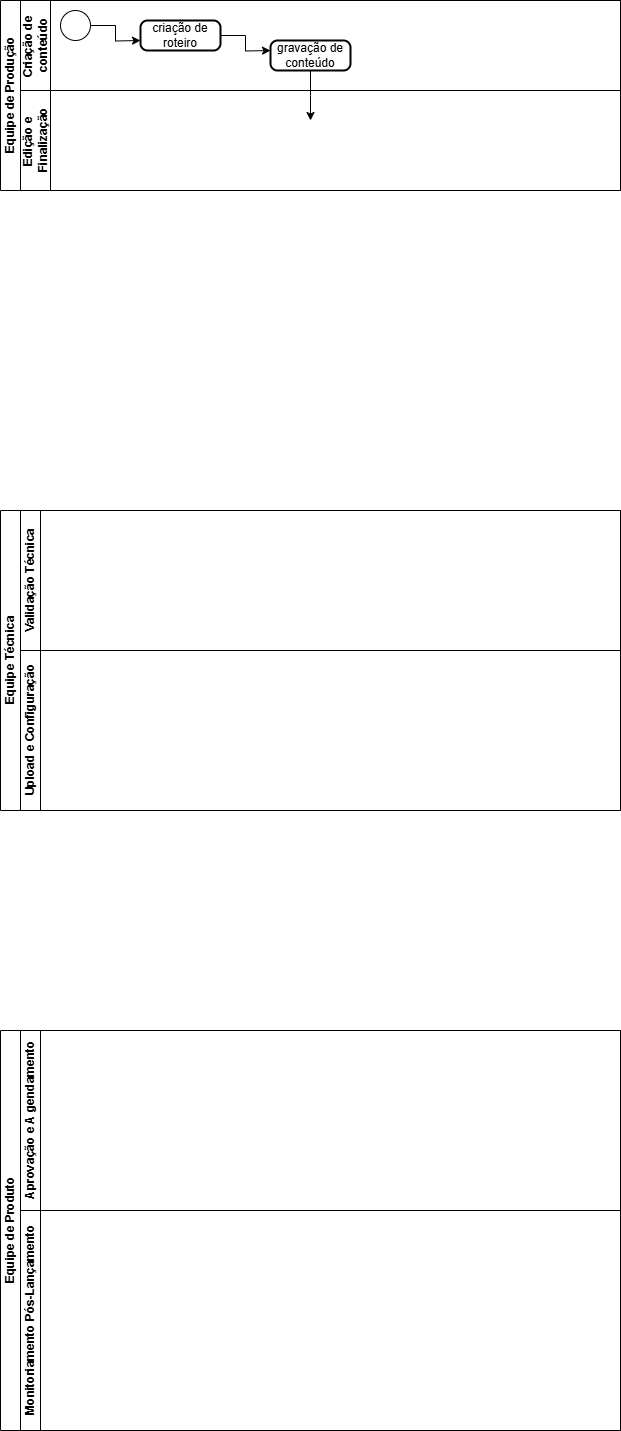

The diagram above was exported from draw.io. Its source (the exported page's mxGraphModel, read from the mxfile embedded in the PNG):
<mxGraphModel dx="872" dy="387" grid="1" gridSize="10" guides="1" tooltips="1" connect="1" arrows="1" fold="1" page="1" pageScale="1" pageWidth="827" pageHeight="1169" math="0" shadow="0">
  <root>
    <mxCell id="0" />
    <mxCell id="1" parent="0" />
    <mxCell id="GgeO61miiB5zIxuMxcz8-1" value="&lt;font style=&quot;vertical-align: inherit;&quot;&gt;&lt;font style=&quot;vertical-align: inherit;&quot;&gt;Equipe de Produção&lt;/font&gt;&lt;/font&gt;" style="swimlane;childLayout=stackLayout;resizeParent=1;resizeParentMax=0;horizontal=0;startSize=20;horizontalStack=0;html=1;" vertex="1" parent="1">
      <mxGeometry x="100" y="130" width="620" height="190" as="geometry">
        <mxRectangle x="30" y="40" width="40" height="50" as="alternateBounds" />
      </mxGeometry>
    </mxCell>
    <mxCell id="GgeO61miiB5zIxuMxcz8-2" value="&lt;font style=&quot;vertical-align: inherit;&quot;&gt;&lt;font style=&quot;vertical-align: inherit;&quot;&gt;Criação de&amp;nbsp;&lt;/font&gt;&lt;/font&gt;&lt;div&gt;&lt;font style=&quot;vertical-align: inherit;&quot;&gt;&lt;font style=&quot;vertical-align: inherit;&quot;&gt;conteúdo&lt;/font&gt;&lt;/font&gt;&lt;/div&gt;" style="swimlane;startSize=30;horizontal=0;html=1;" vertex="1" parent="GgeO61miiB5zIxuMxcz8-1">
      <mxGeometry x="20" width="600" height="90" as="geometry">
        <mxRectangle x="20" width="600" height="30" as="alternateBounds" />
      </mxGeometry>
    </mxCell>
    <mxCell id="GgeO61miiB5zIxuMxcz8-17" style="edgeStyle=orthogonalEdgeStyle;rounded=0;orthogonalLoop=1;jettySize=auto;html=1;" edge="1" parent="GgeO61miiB5zIxuMxcz8-2" source="GgeO61miiB5zIxuMxcz8-16">
      <mxGeometry relative="1" as="geometry">
        <mxPoint x="120" y="40" as="targetPoint" />
      </mxGeometry>
    </mxCell>
    <mxCell id="GgeO61miiB5zIxuMxcz8-16" value="" style="verticalLabelPosition=bottom;verticalAlign=top;html=1;shape=mxgraph.flowchart.on-page_reference;" vertex="1" parent="GgeO61miiB5zIxuMxcz8-2">
      <mxGeometry x="40" y="10" width="30" height="30" as="geometry" />
    </mxCell>
    <mxCell id="GgeO61miiB5zIxuMxcz8-19" style="edgeStyle=orthogonalEdgeStyle;rounded=0;orthogonalLoop=1;jettySize=auto;html=1;" edge="1" parent="GgeO61miiB5zIxuMxcz8-2" source="GgeO61miiB5zIxuMxcz8-18">
      <mxGeometry relative="1" as="geometry">
        <mxPoint x="250" y="50" as="targetPoint" />
      </mxGeometry>
    </mxCell>
    <mxCell id="GgeO61miiB5zIxuMxcz8-18" value="criação de roteiro" style="rounded=1;whiteSpace=wrap;html=1;absoluteArcSize=1;arcSize=14;strokeWidth=2;" vertex="1" parent="GgeO61miiB5zIxuMxcz8-2">
      <mxGeometry x="120" y="20" width="80" height="30" as="geometry" />
    </mxCell>
    <mxCell id="GgeO61miiB5zIxuMxcz8-23" style="edgeStyle=orthogonalEdgeStyle;rounded=0;orthogonalLoop=1;jettySize=auto;html=1;" edge="1" parent="GgeO61miiB5zIxuMxcz8-2" source="GgeO61miiB5zIxuMxcz8-21">
      <mxGeometry relative="1" as="geometry">
        <mxPoint x="290" y="120" as="targetPoint" />
      </mxGeometry>
    </mxCell>
    <mxCell id="GgeO61miiB5zIxuMxcz8-21" value="gravação de conteúdo" style="rounded=1;whiteSpace=wrap;html=1;absoluteArcSize=1;arcSize=14;strokeWidth=2;" vertex="1" parent="GgeO61miiB5zIxuMxcz8-2">
      <mxGeometry x="250" y="40" width="80" height="30" as="geometry" />
    </mxCell>
    <mxCell id="GgeO61miiB5zIxuMxcz8-4" value="Edição e&amp;nbsp;&lt;div&gt;Finalização&lt;/div&gt;" style="swimlane;startSize=30;horizontal=0;html=1;" vertex="1" parent="GgeO61miiB5zIxuMxcz8-1">
      <mxGeometry x="20" y="90" width="600" height="100" as="geometry" />
    </mxCell>
    <mxCell id="GgeO61miiB5zIxuMxcz8-7" value="&lt;font style=&quot;vertical-align: inherit;&quot;&gt;&lt;font style=&quot;vertical-align: inherit;&quot;&gt;Equipe Técnica&lt;/font&gt;&lt;/font&gt;" style="swimlane;childLayout=stackLayout;resizeParent=1;resizeParentMax=0;horizontal=0;startSize=20;horizontalStack=0;html=1;" vertex="1" parent="1">
      <mxGeometry x="100" y="640" width="620" height="300" as="geometry" />
    </mxCell>
    <mxCell id="GgeO61miiB5zIxuMxcz8-8" value="&lt;font style=&quot;vertical-align: inherit;&quot;&gt;&lt;font style=&quot;vertical-align: inherit;&quot;&gt;Validação Técnica&lt;/font&gt;&lt;/font&gt;" style="swimlane;startSize=20;horizontal=0;html=1;" vertex="1" parent="GgeO61miiB5zIxuMxcz8-7">
      <mxGeometry x="20" width="600" height="140" as="geometry">
        <mxRectangle x="20" width="704" height="30" as="alternateBounds" />
      </mxGeometry>
    </mxCell>
    <mxCell id="GgeO61miiB5zIxuMxcz8-9" value="&lt;font style=&quot;vertical-align: inherit;&quot;&gt;&lt;font style=&quot;vertical-align: inherit;&quot;&gt;Upload e Configuração&lt;/font&gt;&lt;/font&gt;" style="swimlane;startSize=20;horizontal=0;html=1;" vertex="1" parent="GgeO61miiB5zIxuMxcz8-7">
      <mxGeometry x="20" y="140" width="600" height="160" as="geometry">
        <mxRectangle x="20" y="120" width="704" height="30" as="alternateBounds" />
      </mxGeometry>
    </mxCell>
    <mxCell id="GgeO61miiB5zIxuMxcz8-11" value="&lt;font style=&quot;vertical-align: inherit;&quot;&gt;&lt;font style=&quot;vertical-align: inherit;&quot;&gt;Equipe de Produto&lt;/font&gt;&lt;/font&gt;" style="swimlane;childLayout=stackLayout;resizeParent=1;resizeParentMax=0;horizontal=0;startSize=20;horizontalStack=0;html=1;" vertex="1" parent="1">
      <mxGeometry x="100" y="1160" width="620" height="400" as="geometry" />
    </mxCell>
    <mxCell id="GgeO61miiB5zIxuMxcz8-12" value="&lt;font style=&quot;vertical-align: inherit;&quot;&gt;&lt;font style=&quot;vertical-align: inherit;&quot;&gt;Aprovação e A gendamento&lt;/font&gt;&lt;/font&gt;" style="swimlane;startSize=20;horizontal=0;html=1;" vertex="1" parent="GgeO61miiB5zIxuMxcz8-11">
      <mxGeometry x="20" width="600" height="180" as="geometry" />
    </mxCell>
    <mxCell id="GgeO61miiB5zIxuMxcz8-13" value="&lt;font style=&quot;vertical-align: inherit;&quot;&gt;&lt;font style=&quot;vertical-align: inherit;&quot;&gt;Monitoriamento Pós-Lançamento&lt;/font&gt;&lt;/font&gt;" style="swimlane;startSize=20;horizontal=0;html=1;" vertex="1" parent="GgeO61miiB5zIxuMxcz8-11">
      <mxGeometry x="20" y="180" width="600" height="220" as="geometry" />
    </mxCell>
  </root>
</mxGraphModel>